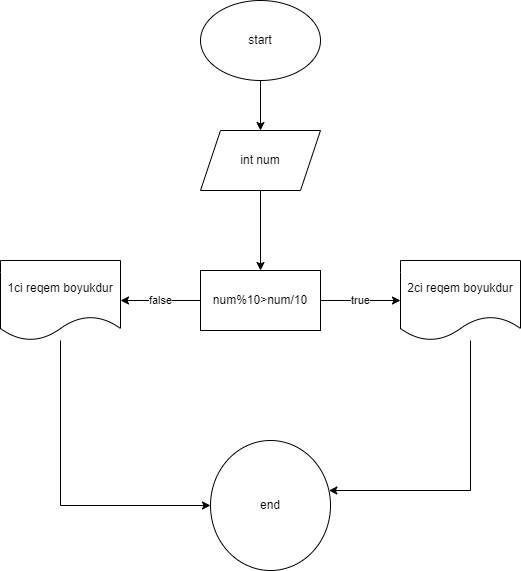

The diagram above was exported from draw.io. Its source (the exported page's mxGraphModel, read from the mxfile embedded in the PNG):
<mxGraphModel dx="1050" dy="565" grid="1" gridSize="10" guides="1" tooltips="1" connect="1" arrows="1" fold="1" page="1" pageScale="1" pageWidth="850" pageHeight="1100" math="0" shadow="0">
  <root>
    <mxCell id="0" />
    <mxCell id="1" parent="0" />
    <mxCell id="zqwfw9lEVyqKR1aLk0TR-3" value="" style="edgeStyle=orthogonalEdgeStyle;rounded=0;orthogonalLoop=1;jettySize=auto;html=1;" parent="1" source="zqwfw9lEVyqKR1aLk0TR-1" target="zqwfw9lEVyqKR1aLk0TR-2" edge="1">
      <mxGeometry relative="1" as="geometry" />
    </mxCell>
    <mxCell id="zqwfw9lEVyqKR1aLk0TR-1" value="start" style="ellipse;whiteSpace=wrap;html=1;" parent="1" vertex="1">
      <mxGeometry x="290" y="100" width="120" height="80" as="geometry" />
    </mxCell>
    <mxCell id="zqwfw9lEVyqKR1aLk0TR-5" value="" style="edgeStyle=orthogonalEdgeStyle;rounded=0;orthogonalLoop=1;jettySize=auto;html=1;" parent="1" source="zqwfw9lEVyqKR1aLk0TR-2" target="zqwfw9lEVyqKR1aLk0TR-4" edge="1">
      <mxGeometry relative="1" as="geometry" />
    </mxCell>
    <mxCell id="zqwfw9lEVyqKR1aLk0TR-2" value="int num" style="shape=parallelogram;perimeter=parallelogramPerimeter;whiteSpace=wrap;html=1;fixedSize=1;" parent="1" vertex="1">
      <mxGeometry x="290" y="230" width="120" height="60" as="geometry" />
    </mxCell>
    <mxCell id="zqwfw9lEVyqKR1aLk0TR-7" value="true" style="edgeStyle=orthogonalEdgeStyle;rounded=0;orthogonalLoop=1;jettySize=auto;html=1;" parent="1" source="zqwfw9lEVyqKR1aLk0TR-4" target="zqwfw9lEVyqKR1aLk0TR-6" edge="1">
      <mxGeometry relative="1" as="geometry" />
    </mxCell>
    <mxCell id="zqwfw9lEVyqKR1aLk0TR-11" value="false" style="edgeStyle=orthogonalEdgeStyle;rounded=0;orthogonalLoop=1;jettySize=auto;html=1;" parent="1" source="zqwfw9lEVyqKR1aLk0TR-4" target="zqwfw9lEVyqKR1aLk0TR-10" edge="1">
      <mxGeometry relative="1" as="geometry" />
    </mxCell>
    <mxCell id="zqwfw9lEVyqKR1aLk0TR-4" value="num%10&amp;gt;num/10" style="whiteSpace=wrap;html=1;" parent="1" vertex="1">
      <mxGeometry x="290" y="370" width="120" height="60" as="geometry" />
    </mxCell>
    <mxCell id="zqwfw9lEVyqKR1aLk0TR-9" value="" style="edgeStyle=orthogonalEdgeStyle;rounded=0;orthogonalLoop=1;jettySize=auto;html=1;" parent="1" source="zqwfw9lEVyqKR1aLk0TR-6" target="zqwfw9lEVyqKR1aLk0TR-8" edge="1">
      <mxGeometry relative="1" as="geometry">
        <Array as="points">
          <mxPoint x="560" y="590" />
        </Array>
      </mxGeometry>
    </mxCell>
    <mxCell id="zqwfw9lEVyqKR1aLk0TR-6" value="2ci reqem boyukdur" style="shape=document;whiteSpace=wrap;html=1;boundedLbl=1;" parent="1" vertex="1">
      <mxGeometry x="490" y="360" width="120" height="80" as="geometry" />
    </mxCell>
    <mxCell id="zqwfw9lEVyqKR1aLk0TR-8" value="end" style="ellipse;whiteSpace=wrap;html=1;" parent="1" vertex="1">
      <mxGeometry x="300" y="540" width="120" height="130" as="geometry" />
    </mxCell>
    <mxCell id="zqwfw9lEVyqKR1aLk0TR-13" style="edgeStyle=orthogonalEdgeStyle;rounded=0;orthogonalLoop=1;jettySize=auto;html=1;entryX=0;entryY=0.5;entryDx=0;entryDy=0;" parent="1" source="zqwfw9lEVyqKR1aLk0TR-10" target="zqwfw9lEVyqKR1aLk0TR-8" edge="1">
      <mxGeometry relative="1" as="geometry">
        <mxPoint x="150" y="660" as="targetPoint" />
        <Array as="points">
          <mxPoint x="150" y="605" />
        </Array>
      </mxGeometry>
    </mxCell>
    <mxCell id="zqwfw9lEVyqKR1aLk0TR-10" value="1ci reqem boyukdur" style="shape=document;whiteSpace=wrap;html=1;boundedLbl=1;" parent="1" vertex="1">
      <mxGeometry x="90" y="360" width="120" height="80" as="geometry" />
    </mxCell>
  </root>
</mxGraphModel>